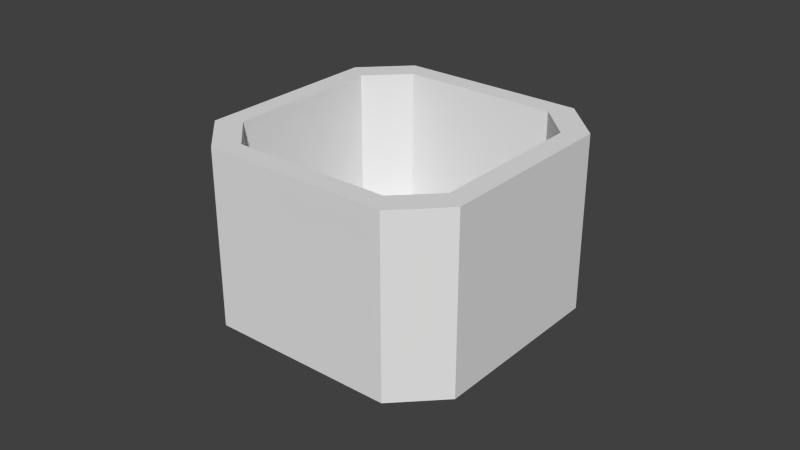 # Source: cooker.blend  (saved by Blender 2.76.0; exported with 4.5.12 LTS)
import bpy
from mathutils import Matrix  # noqa: F401  (used for matrix-valued properties, if any)

bpy.ops.wm.read_factory_settings(use_empty=True)
scene = bpy.context.scene
scene.name = 'Scene'

# ---- collections
col_collection_1 = bpy.data.collections.new('Collection 1'); scene.collection.children.link(col_collection_1)

# ---- world
world_world = bpy.data.worlds.new('World'); scene.world = world_world
world_world.color = (0.05088, 0.05088, 0.05088)
world_world.use_sun_shadow = False
world_world.sun_shadow_jitter_overblur = 0.0
world_world.cycles.sampling_method = 'MANUAL'
world_world.cycles.sample_map_resolution = 256

# ---- meshes
me_circle = bpy.data.meshes.new('Circle')
me_circle.from_pydata([(0.09248, 0.438, 0.0), (-0.3753, 0.2448, 0.0), (-0.438, 0.09248, 0.0), (-0.2448, -0.3753, 0.0), (-0.09248, -0.438, 0.0), (0.3753, -0.2448, 0.0), (0.438, -0.09248, 0.0), (0.2448, 0.3753, 0.0), (0.1164, 0.5512, 0.05848), (-0.4723, 0.3081, 0.05848), (-0.5512, 0.1164, 0.05848), (-0.3081, -0.4723, 0.05848), (-0.1164, -0.5512, 0.05848), (0.4723, -0.3081, 0.05848), (0.5512, -0.1164, 0.05848), (0.3081, 0.4723, 0.05848), (0.1164, 0.5512, 0.6585), (-0.4723, 0.3081, 0.6585), (-0.5512, 0.1164, 0.6585), (-0.3081, -0.4723, 0.6585), (-0.1164, -0.5512, 0.6585), (0.4723, -0.3081, 0.6585), (0.5512, -0.1164, 0.6585), (0.3081, 0.4723, 0.6585), (0.0984, 0.4661, 0.6585), (-0.3993, 0.2605, 0.6585), (-0.4661, 0.0984, 0.6585), (-0.2605, -0.3993, 0.6585), (-0.0984, -0.4661, 0.6585), (0.3993, -0.2605, 0.6585), (0.4661, -0.0984, 0.6585), (0.2605, 0.3993, 0.6585), (0.0984, 0.4661, 0.1163), (-0.3993, 0.2605, 0.1163), (-0.4661, 0.0984, 0.1163), (-0.2605, -0.3993, 0.1163), (-0.0984, -0.4661, 0.1163), (0.3993, -0.2605, 0.1163), (0.4661, -0.0984, 0.1163), (0.2605, 0.3993, 0.1163), (0.08136, 0.3853, 0.07801), (-0.3302, 0.2153, 0.07801), (-0.3853, 0.08136, 0.07801), (-0.2153, -0.3302, 0.07801), (-0.08136, -0.3853, 0.07801), (0.3302, -0.2153, 0.07801), (0.3853, -0.08136, 0.07801), (0.2153, 0.3302, 0.07801)], [], [(5, 13, 12, 4), (3, 11, 10, 2), (1, 9, 8, 0), (0, 8, 15, 7), (6, 14, 13, 5), (4, 12, 11, 3), (2, 10, 9, 1), (7, 15, 14, 6), (8, 16, 23, 15), (14, 22, 21, 13), (12, 20, 19, 11), (10, 18, 17, 9), (15, 23, 22, 14), (13, 21, 20, 12), (11, 19, 18, 10), (9, 17, 16, 8), (6, 4, 0), (18, 19, 27, 26), (16, 17, 25, 24), (23, 16, 24, 31), (21, 22, 30, 29), (19, 20, 28, 27), (17, 18, 26, 25), (22, 23, 31, 30), (20, 21, 29, 28), (30, 31, 39, 38), (28, 29, 37, 36), (26, 27, 35, 34), (24, 25, 33, 32), (31, 24, 32, 39), (29, 30, 38, 37), (27, 28, 36, 35), (25, 26, 34, 33), (35, 36, 44, 43), (33, 34, 42, 41), (38, 39, 47, 46), (36, 37, 45, 44), (34, 35, 43, 42), (32, 33, 41, 40), (39, 32, 40, 47), (37, 38, 46, 45), (44, 46, 40), (2, 1, 0), (0, 7, 6), (6, 5, 4), (4, 3, 2), (2, 0, 4), (40, 41, 42), (42, 43, 44), (44, 45, 46), (46, 47, 40), (40, 42, 44)])
_uv = me_circle.uv_layers.new(name='UVMap')
_uv.uv.foreach_set('vector', [0.2689, 0.3308, 0.2934, 0.3686, 0.05502, 0.3686, 0.07946, 0.3308, 0.03574, 0.2848, 7.807e-08, 0.3107, 0.0, 0.05828, 0.03574, 0.08416, 0.07919, 0.03785, 0.05468, 2.362e-08, 0.293, 0.0, 0.2686, 0.03785, 0.2686, 0.03785, 0.293, 0.0, 0.3481, 0.05792, 0.3123, 0.08387, 0.3123, 0.2845, 0.3481, 0.3104, 0.2934, 0.3686, 0.2689, 0.3308, 0.07946, 0.3308, 0.05502, 0.3686, 7.807e-08, 0.3107, 0.03574, 0.2848, 0.03574, 0.08416, 0.0, 0.05828, 0.05468, 2.362e-08, 0.07919, 0.03785, 0.3123, 0.08387, 0.3481, 0.05792, 0.3481, 0.3104, 0.3123, 0.2845, 0.8669, 0.05828, 0.6423, 0.05828, 0.6423, 2.362e-08, 0.8669, 0.0, 0.5726, 0.6807, 0.3481, 0.6807, 0.3481, 0.6224, 0.5726, 0.6224, 0.7971, 0.37, 0.5726, 0.37, 0.5726, 0.3117, 0.7971, 0.3117, 0.5726, 0.37, 0.3481, 0.37, 0.3481, 0.3117, 0.5726, 0.3117, 0.5726, 0.9331, 0.3481, 0.9331, 0.3481, 0.6807, 0.5726, 0.6807, 0.7971, 0.6224, 0.5726, 0.6224, 0.5726, 0.37, 0.7971, 0.37, 0.5726, 0.6224, 0.3481, 0.6224, 0.3481, 0.37, 0.5726, 0.37, 0.8669, 0.3107, 0.6423, 0.3107, 0.6423, 0.05828, 0.8669, 0.05828, 0.3123, 0.2845, 0.07946, 0.3308, 0.2686, 0.03785, 0.0, 0.679, 4.461e-08, 0.4266, 0.02689, 0.4461, 0.02689, 0.6595, 0.293, 0.7373, 0.05468, 0.7373, 0.07312, 0.7088, 0.2746, 0.7088, 0.3481, 0.6794, 0.293, 0.7373, 0.2746, 0.7088, 0.3212, 0.6598, 0.2934, 0.3686, 0.3481, 0.4269, 0.3212, 0.4464, 0.2749, 0.3971, 4.461e-08, 0.4266, 0.05502, 0.3686, 0.07341, 0.3971, 0.02689, 0.4461, 0.05468, 0.7373, 0.0, 0.679, 0.02689, 0.6595, 0.07312, 0.7088, 0.3481, 0.4269, 0.3481, 0.6794, 0.3212, 0.6598, 0.3212, 0.4464, 0.05502, 0.3686, 0.2934, 0.3686, 0.2749, 0.3971, 0.07341, 0.3971, 0.7755, 0.8358, 0.7755, 0.6224, 0.9784, 0.6224, 0.9784, 0.8358, 0.7971, 0.5251, 0.7971, 0.3117, 1.0, 0.3117, 1.0, 0.5251, 0.5726, 0.8358, 0.5726, 0.6224, 0.7755, 0.6224, 0.7755, 0.8358, 2.23e-08, 0.9507, 0.0, 0.7373, 0.2029, 0.7373, 0.2029, 0.9507, 2.23e-08, 1.0, 2.23e-08, 0.9507, 0.2029, 0.9507, 0.2029, 1.0, 0.7755, 0.8851, 0.7755, 0.8358, 0.9784, 0.8358, 0.9784, 0.8851, 0.7971, 0.5744, 0.7971, 0.5251, 1.0, 0.5251, 1.0, 0.5744, 0.5726, 0.8851, 0.5726, 0.8358, 0.7755, 0.8358, 0.7755, 0.8851, 0.3943, 0.3117, 0.3481, 0.2624, 0.3735, 0.244, 0.4118, 0.2847, 0.6423, 0.2627, 0.5958, 0.3117, 0.5784, 0.2847, 0.6168, 0.2442, 0.3946, 0.0, 0.5961, 1.181e-08, 0.5786, 0.02699, 0.412, 0.02699, 0.3481, 0.2624, 0.3481, 0.04897, 0.3735, 0.06748, 0.3735, 0.244, 0.5958, 0.3117, 0.3943, 0.3117, 0.4118, 0.2847, 0.5784, 0.2847, 0.6423, 0.04927, 0.6423, 0.2627, 0.6168, 0.2442, 0.6168, 0.06773, 0.5961, 1.181e-08, 0.6423, 0.04927, 0.6168, 0.06773, 0.5786, 0.02699, 0.3481, 0.04897, 0.3946, 0.0, 0.412, 0.02699, 0.3735, 0.06748, 0.3735, 0.244, 0.412, 0.02699, 0.6168, 0.06773, 0.03574, 0.08416, 0.07919, 0.03785, 0.2686, 0.03785, 0.2686, 0.03785, 0.3123, 0.08387, 0.3123, 0.2845, 0.3123, 0.2845, 0.2689, 0.3308, 0.07946, 0.3308, 0.07946, 0.3308, 0.03574, 0.2848, 0.03574, 0.08416, 0.03574, 0.08416, 0.2686, 0.03785, 0.07946, 0.3308, 0.6168, 0.06773, 0.6168, 0.2442, 0.5784, 0.2847, 0.5784, 0.2847, 0.4118, 0.2847, 0.3735, 0.244, 0.3735, 0.244, 0.3735, 0.06748, 0.412, 0.02699, 0.412, 0.02699, 0.5786, 0.02699, 0.6168, 0.06773, 0.6168, 0.06773, 0.5784, 0.2847, 0.3735, 0.244])
me_circle.use_remesh_preserve_volume = False
me_circle.use_remesh_preserve_attributes = False
me_circle.use_mirror_vertex_groups = False
me_circle.update()

# ---- objects
ob_circle = bpy.data.objects.new('Circle', me_circle)

# ---- transforms, parenting, visibility, modifiers, constraints
ob_circle.location = (0.5, -0.5, 0.0)
ob_circle.rotation_euler = (0.0, -0.0, -0.3902)
ob_circle.lineart.crease_threshold = 0.0

# ---- collection membership
col_collection_1.objects.link(ob_circle)

# ---- scene / render settings (as saved in the file)
scene.frame_start = 1; scene.frame_end = 250; scene.frame_set(1)
scene.render.engine = 'BLENDER_EEVEE_NEXT'
scene.render.image_settings.color_mode = 'RGB'
scene.render.image_settings.compression = 90
scene.render.resolution_percentage = 50
scene.render.dither_intensity = 0.0
scene.cycles.use_denoising = False
scene.cycles.samples = 10
scene.cycles.sampling_pattern = 'TABULATED_SOBOL'
scene.cycles.light_sampling_threshold = 0.0
scene.cycles.use_adaptive_sampling = False
scene.cycles.use_light_tree = False
scene.cycles.blur_glossy = 0.0
scene.cycles.volume_bounces = 1
scene.cycles.pixel_filter_type = 'GAUSSIAN'
scene.cycles.sample_clamp_indirect = 0.0
scene.view_settings.view_transform = 'Standard'
bpy.context.view_layer.update()

# ---- added for rendering (the .blend has no active camera and no usable light): camera, sun
cam_auto = bpy.data.cameras.new('AutoCamera')
cam_auto.lens = 50.0
cam_auto.sensor_width = 36.0
cam_auto.clip_end = 1000.0
ob_auto_camera = bpy.data.objects.new('AutoCamera', cam_auto)
scene.collection.objects.link(ob_auto_camera)
ob_auto_camera.location = (2.47897, -2.87476, 1.91242)
ob_auto_camera.rotation_euler = (1.09748, -7.21219e-08, 0.694738)
scene.camera = ob_auto_camera
light_auto_sun = bpy.data.lights.new('AutoSun', 'SUN')
light_auto_sun.energy = 3.0
light_auto_sun.angle = 0.0523599
ob_auto_sun = bpy.data.objects.new('AutoSun', light_auto_sun)
scene.collection.objects.link(ob_auto_sun)
ob_auto_sun.rotation_euler = (0.872665, 0.174533, 0.523599)
bpy.context.view_layer.update()
